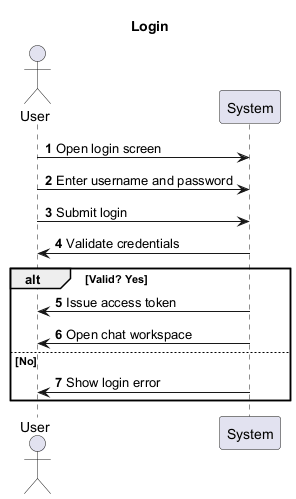

The diagram above was rendered by PlantUML. Its source (embedded in the PNG):
@startuml
title Login
autonumber
actor User
participant System

User -> System : Open login screen
User -> System : Enter username and password
User -> System : Submit login
System -> User : Validate credentials
alt Valid? Yes
  System -> User : Issue access token
  System -> User : Open chat workspace
else No
  System -> User : Show login error
end
@enduml